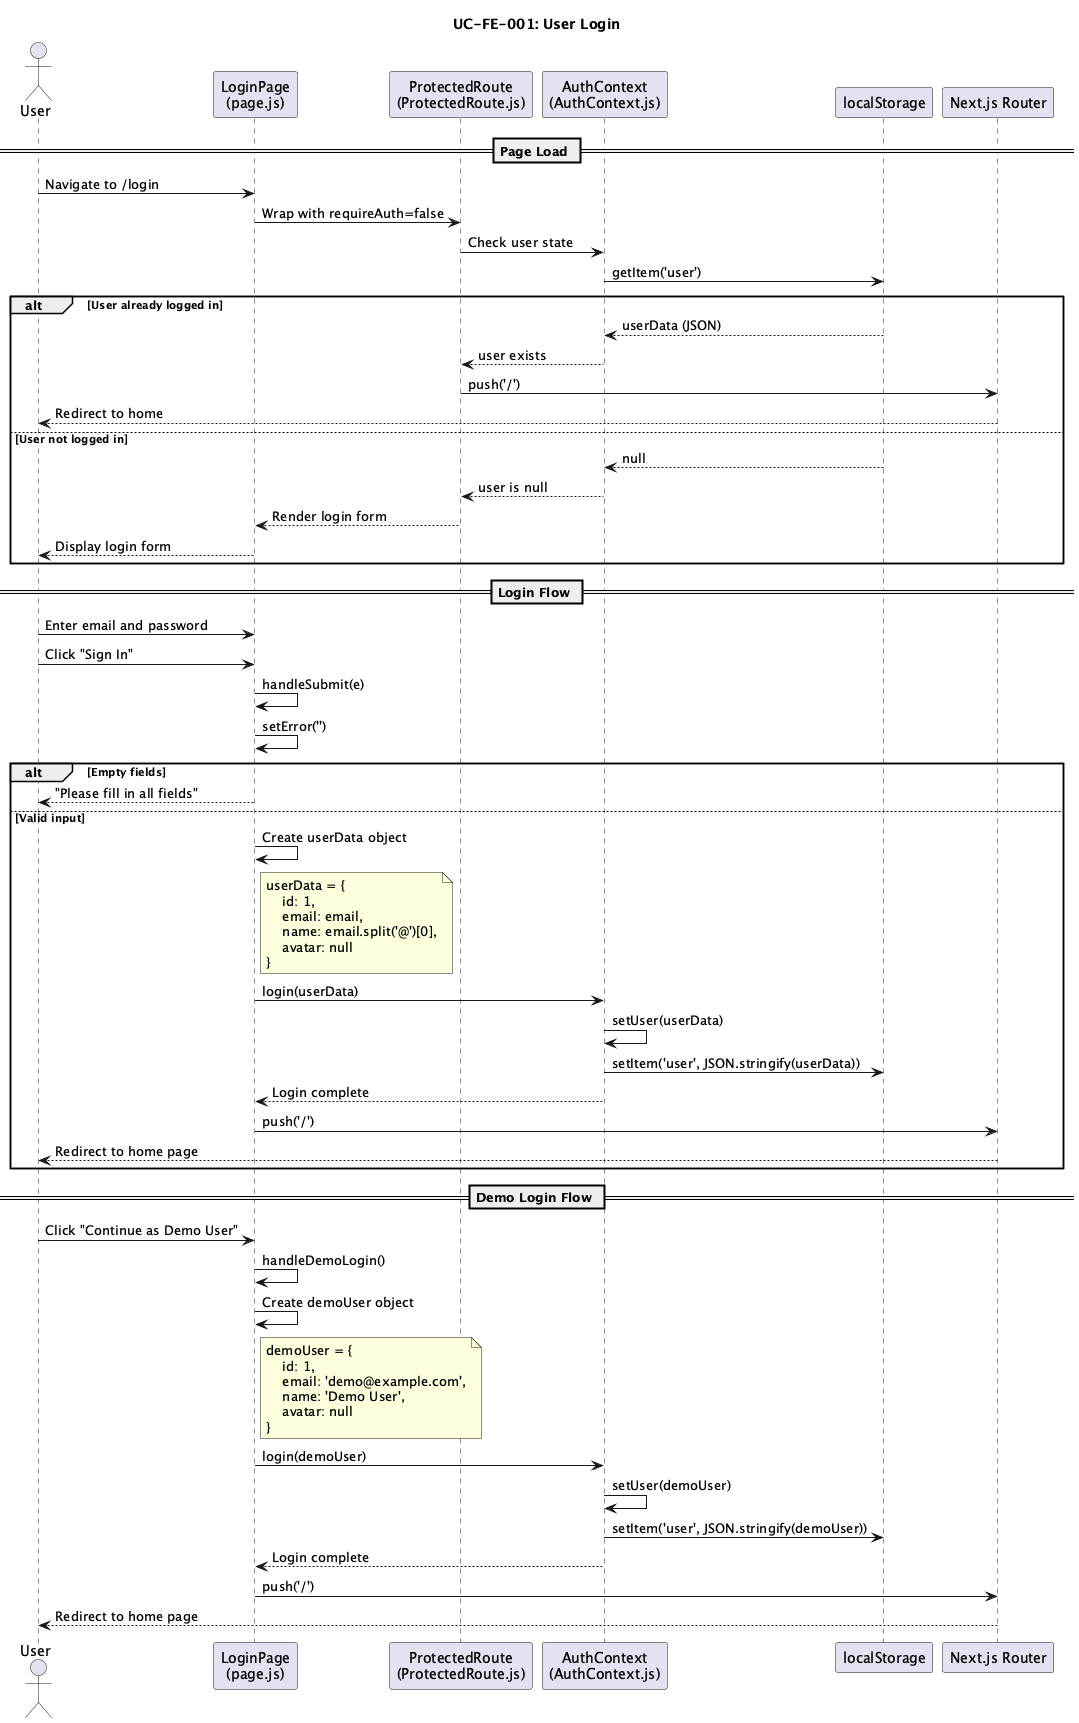

The diagram above was rendered by PlantUML. Its source (embedded in the PNG):
@startuml
title UC-FE-001: User Login

actor "User" as user
participant "LoginPage\n(page.js)" as loginPage
participant "ProtectedRoute\n(ProtectedRoute.js)" as protectedRoute
participant "AuthContext\n(AuthContext.js)" as authContext
participant "localStorage" as localStorage
participant "Next.js Router" as router

== Page Load ==
user -> loginPage : Navigate to /login
loginPage -> protectedRoute : Wrap with requireAuth=false
protectedRoute -> authContext : Check user state
authContext -> localStorage : getItem('user')
alt User already logged in
    localStorage --> authContext : userData (JSON)
    authContext --> protectedRoute : user exists
    protectedRoute -> router : push('/')
    router --> user : Redirect to home
else User not logged in
    localStorage --> authContext : null
    authContext --> protectedRoute : user is null
    protectedRoute --> loginPage : Render login form
    loginPage --> user : Display login form
end

== Login Flow ==
user -> loginPage : Enter email and password
user -> loginPage : Click "Sign In"
loginPage -> loginPage : handleSubmit(e)
loginPage -> loginPage : setError('')

alt Empty fields
    loginPage --> user : "Please fill in all fields"
else Valid input
    loginPage -> loginPage : Create userData object
    note right of loginPage
        userData = {
            id: 1,
            email: email,
            name: email.split('@')[0],
            avatar: null
        }
    end note
    loginPage -> authContext : login(userData)
    authContext -> authContext : setUser(userData)
    authContext -> localStorage : setItem('user', JSON.stringify(userData))
    authContext --> loginPage : Login complete
    loginPage -> router : push('/')
    router --> user : Redirect to home page
end

== Demo Login Flow ==
user -> loginPage : Click "Continue as Demo User"
loginPage -> loginPage : handleDemoLogin()
loginPage -> loginPage : Create demoUser object
note right of loginPage
    demoUser = {
        id: 1,
        email: 'demo@example.com',
        name: 'Demo User',
        avatar: null
    }
end note
loginPage -> authContext : login(demoUser)
authContext -> authContext : setUser(demoUser)
authContext -> localStorage : setItem('user', JSON.stringify(demoUser))
authContext --> loginPage : Login complete
loginPage -> router : push('/')
router --> user : Redirect to home page

@enduml